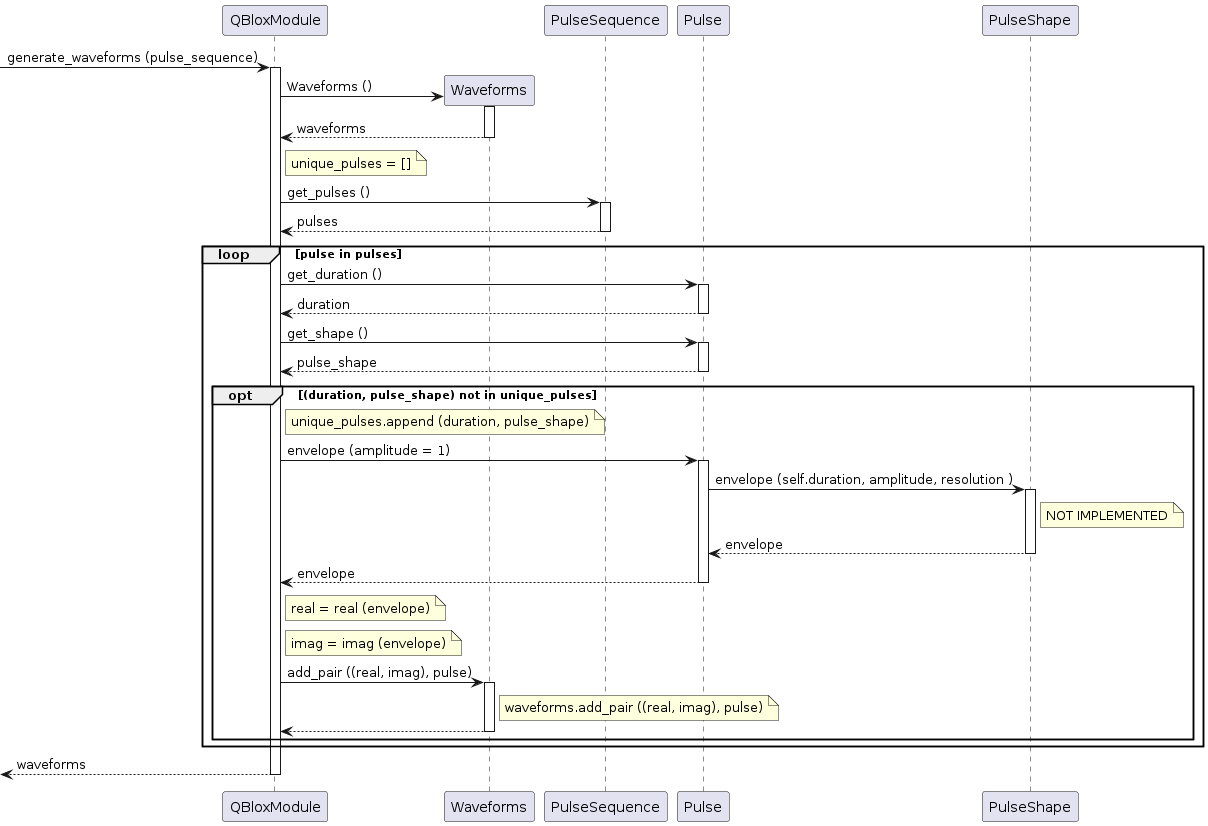

The diagram above was rendered by PlantUML. Its source (embedded in the PNG):
@startuml

participant QBloxModule as qblox
participant Waveforms as wave
participant PulseSequence as pulsesec
participant Pulse as pulse
participant PulseShape as pulseshape

[-> qblox ++: generate_waveforms (pulse_sequence)
qblox -> wave **: Waveforms ()
activate wave
return waveforms
note right of qblox: unique_pulses = []
qblox -> pulsesec ++: get_pulses ()
return pulses
loop pulse in pulses
    qblox -> pulse ++: get_duration ()
    return duration
    qblox -> pulse ++: get_shape ()
    return pulse_shape
    opt (duration, pulse_shape) not in unique_pulses
        note right of qblox: unique_pulses.append (duration, pulse_shape)
        qblox -> pulse ++: envelope (amplitude = 1)
        pulse -> pulseshape ++: envelope (self.duration, amplitude, resolution )
        note right of pulseshape: NOT IMPLEMENTED
        return envelope
        return envelope
        note right of qblox: real = real (envelope)
        note right of qblox: imag = imag (envelope)
        qblox -> wave ++: add_pair ((real, imag), pulse)
        note right of wave: waveforms.add_pair ((real, imag), pulse)
        return
    end
end
return waveforms

@enduml